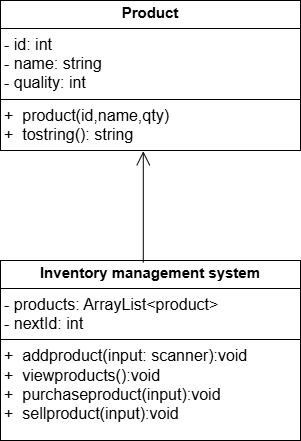

The diagram above was exported from draw.io. Its source (the exported page's mxGraphModel, read from the mxfile embedded in the PNG):
<mxGraphModel dx="1034" dy="578" grid="1" gridSize="10" guides="1" tooltips="1" connect="1" arrows="1" fold="1" page="1" pageScale="1" pageWidth="850" pageHeight="1100" math="0" shadow="0">
  <root>
    <mxCell id="0" />
    <mxCell id="1" parent="0" />
    <mxCell id="DH67PpWn7rC-MqTtr9Pz-1" value="&lt;p style=&quot;margin:0px;margin-top:4px;text-align:center;&quot;&gt;&lt;b&gt;&lt;font style=&quot;font-size: 15px;&quot;&gt;Product&lt;/font&gt;&lt;/b&gt;&lt;/p&gt;&lt;hr size=&quot;1&quot; style=&quot;border-style:solid;&quot;&gt;&lt;p style=&quot;margin:0px;margin-left:4px;&quot;&gt;&lt;font style=&quot;font-size: 16px;&quot;&gt;- id: int&lt;/font&gt;&lt;/p&gt;&lt;p style=&quot;margin:0px;margin-left:4px;&quot;&gt;&lt;font style=&quot;font-size: 16px;&quot;&gt;- name: string&lt;/font&gt;&lt;/p&gt;&lt;p style=&quot;margin:0px;margin-left:4px;&quot;&gt;&lt;font style=&quot;font-size: 16px;&quot;&gt;- quality: int&lt;/font&gt;&lt;/p&gt;&lt;hr size=&quot;1&quot; style=&quot;border-style:solid;&quot;&gt;&lt;p style=&quot;margin:0px;margin-left:4px;&quot;&gt;&lt;font style=&quot;font-size: 16px;&quot;&gt;+&amp;nbsp; product(id,name,qty)&lt;/font&gt;&lt;/p&gt;&lt;p style=&quot;margin:0px;margin-left:4px;&quot;&gt;&lt;font style=&quot;font-size: 16px;&quot;&gt;+&amp;nbsp; tostring(): string&lt;/font&gt;&lt;/p&gt;" style="verticalAlign=top;align=left;overflow=fill;html=1;whiteSpace=wrap;" vertex="1" parent="1">
      <mxGeometry x="220" y="120" width="300" height="150" as="geometry" />
    </mxCell>
    <mxCell id="DH67PpWn7rC-MqTtr9Pz-2" value="&lt;p style=&quot;margin:0px;margin-top:4px;text-align:center;&quot;&gt;&lt;span style=&quot;font-size: 15px;&quot;&gt;&lt;b&gt;Inventory management system&lt;/b&gt;&lt;/span&gt;&lt;/p&gt;&lt;hr size=&quot;1&quot; style=&quot;border-style:solid;&quot;&gt;&lt;p style=&quot;margin:0px;margin-left:4px;&quot;&gt;&lt;font style=&quot;font-size: 16px;&quot;&gt;- products: ArrayList&amp;lt;product&amp;gt;&lt;/font&gt;&lt;/p&gt;&lt;p style=&quot;margin:0px;margin-left:4px;&quot;&gt;&lt;font style=&quot;font-size: 16px;&quot;&gt;- nextId: int&lt;/font&gt;&lt;/p&gt;&lt;hr size=&quot;1&quot; style=&quot;border-style:solid;&quot;&gt;&lt;p style=&quot;margin:0px;margin-left:4px;&quot;&gt;&lt;font style=&quot;font-size: 16px;&quot;&gt;+&amp;nbsp; addproduct(input: scanner):void&lt;/font&gt;&lt;/p&gt;&lt;p style=&quot;margin:0px;margin-left:4px;&quot;&gt;&lt;span style=&quot;font-size: 16px;&quot;&gt;+&amp;nbsp; viewproducts():void&lt;/span&gt;&lt;/p&gt;&lt;p style=&quot;margin:0px;margin-left:4px;&quot;&gt;&lt;span style=&quot;font-size: 16px;&quot;&gt;+&amp;nbsp; purchaseproduct(input):void&lt;/span&gt;&lt;span style=&quot;font-size: 16px;&quot;&gt;&lt;/span&gt;&lt;/p&gt;&lt;p style=&quot;margin:0px;margin-left:4px;&quot;&gt;&lt;span style=&quot;font-size: 16px;&quot;&gt;+&amp;nbsp; sellproduct(input):void&lt;/span&gt;&lt;span style=&quot;font-size: 16px;&quot;&gt;&lt;/span&gt;&lt;/p&gt;" style="verticalAlign=top;align=left;overflow=fill;html=1;whiteSpace=wrap;" vertex="1" parent="1">
      <mxGeometry x="220" y="380" width="300" height="180" as="geometry" />
    </mxCell>
    <mxCell id="DH67PpWn7rC-MqTtr9Pz-3" value="" style="endArrow=open;endFill=1;endSize=12;html=1;rounded=0;entryX=0.476;entryY=1.005;entryDx=0;entryDy=0;entryPerimeter=0;exitX=0.476;exitY=0.011;exitDx=0;exitDy=0;exitPerimeter=0;" edge="1" parent="1" source="DH67PpWn7rC-MqTtr9Pz-2" target="DH67PpWn7rC-MqTtr9Pz-1">
      <mxGeometry width="160" relative="1" as="geometry">
        <mxPoint x="100" y="350" as="sourcePoint" />
        <mxPoint x="260" y="350" as="targetPoint" />
      </mxGeometry>
    </mxCell>
  </root>
</mxGraphModel>